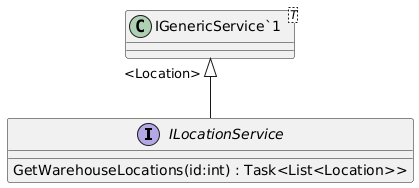

The diagram above was rendered by PlantUML. Its source (embedded in the PNG):
@startuml
interface ILocationService {
    GetWarehouseLocations(id:int) : Task<List<Location>>
}
class "IGenericService`1"<T> {
}
"IGenericService`1" "<Location>" <|-- ILocationService
@enduml